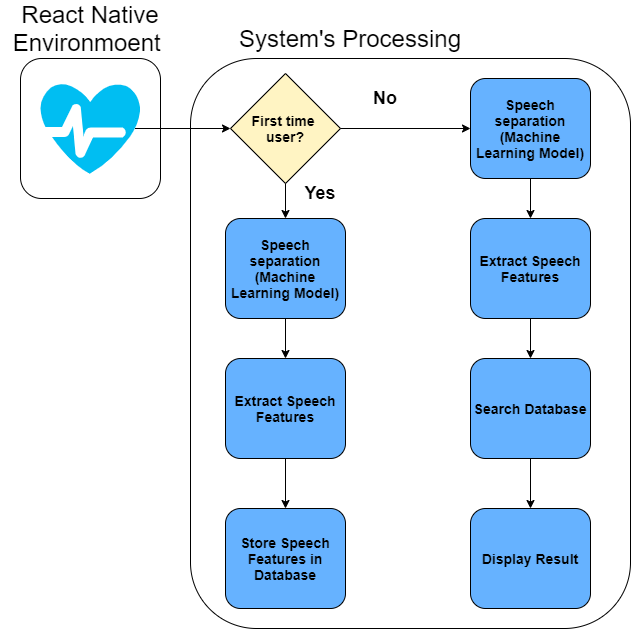

The diagram above was exported from draw.io. Its source (the exported page's mxGraphModel, read from the mxfile embedded in the PNG):
<mxGraphModel dx="2044" dy="756" grid="1" gridSize="10" guides="1" tooltips="1" connect="1" arrows="1" fold="1" page="1" pageScale="1" pageWidth="1100" pageHeight="850" math="0" shadow="0">
  <root>
    <mxCell id="0" />
    <mxCell id="1" parent="0" />
    <mxCell id="T_bMs307GVy9ZAAB3zbs-32" value="" style="rounded=1;whiteSpace=wrap;html=1;fillColor=none;" vertex="1" parent="1">
      <mxGeometry x="90" y="180" width="140" height="140" as="geometry" />
    </mxCell>
    <mxCell id="T_bMs307GVy9ZAAB3zbs-28" value="" style="rounded=1;whiteSpace=wrap;html=1;fillColor=none;" vertex="1" parent="1">
      <mxGeometry x="260" y="180" width="440" height="570" as="geometry" />
    </mxCell>
    <mxCell id="T_bMs307GVy9ZAAB3zbs-2" value="&lt;b&gt;&lt;font style=&quot;font-size: 14px&quot;&gt;Speech separation&lt;br&gt;(Machine Learning Model)&lt;/font&gt;&lt;/b&gt;" style="rounded=1;whiteSpace=wrap;html=1;fillColor=#66B2FF;" vertex="1" parent="1">
      <mxGeometry x="540" y="200" width="120" height="100" as="geometry" />
    </mxCell>
    <mxCell id="T_bMs307GVy9ZAAB3zbs-4" value="&lt;b&gt;&lt;font style=&quot;font-size: 14px&quot;&gt;Extract Speech Features&lt;/font&gt;&lt;/b&gt;" style="rounded=1;whiteSpace=wrap;html=1;fillColor=#66B2FF;" vertex="1" parent="1">
      <mxGeometry x="540" y="340" width="120" height="100" as="geometry" />
    </mxCell>
    <mxCell id="T_bMs307GVy9ZAAB3zbs-5" value="&lt;b&gt;&lt;font style=&quot;font-size: 14px&quot;&gt;Search Database&lt;/font&gt;&lt;/b&gt;" style="rounded=1;whiteSpace=wrap;html=1;fillColor=#66B2FF;" vertex="1" parent="1">
      <mxGeometry x="540" y="480" width="120" height="100" as="geometry" />
    </mxCell>
    <mxCell id="T_bMs307GVy9ZAAB3zbs-6" value="&lt;font style=&quot;font-size: 14px&quot;&gt;&lt;b&gt;Display Result&lt;/b&gt;&lt;/font&gt;" style="rounded=1;whiteSpace=wrap;html=1;fillColor=#66B2FF;" vertex="1" parent="1">
      <mxGeometry x="540" y="630" width="120" height="100" as="geometry" />
    </mxCell>
    <mxCell id="T_bMs307GVy9ZAAB3zbs-7" value="&lt;b&gt;&lt;font style=&quot;font-size: 14px&quot;&gt;First time &lt;br&gt;user?&lt;/font&gt;&lt;/b&gt;" style="rhombus;whiteSpace=wrap;html=1;fillColor=#FFF4C3;" vertex="1" parent="1">
      <mxGeometry x="300" y="195" width="110" height="110" as="geometry" />
    </mxCell>
    <mxCell id="T_bMs307GVy9ZAAB3zbs-19" style="edgeStyle=orthogonalEdgeStyle;rounded=0;orthogonalLoop=1;jettySize=auto;html=1;exitX=0.5;exitY=1;exitDx=0;exitDy=0;entryX=0.5;entryY=0;entryDx=0;entryDy=0;" edge="1" parent="1" source="T_bMs307GVy9ZAAB3zbs-8" target="T_bMs307GVy9ZAAB3zbs-9">
      <mxGeometry relative="1" as="geometry" />
    </mxCell>
    <mxCell id="T_bMs307GVy9ZAAB3zbs-8" value="&lt;b&gt;&lt;font style=&quot;font-size: 14px&quot;&gt;Speech separation&lt;br&gt;(Machine Learning Model)&lt;/font&gt;&lt;/b&gt;" style="rounded=1;whiteSpace=wrap;html=1;fillColor=#66B2FF;" vertex="1" parent="1">
      <mxGeometry x="295" y="340" width="120" height="100" as="geometry" />
    </mxCell>
    <mxCell id="T_bMs307GVy9ZAAB3zbs-20" style="edgeStyle=orthogonalEdgeStyle;rounded=0;orthogonalLoop=1;jettySize=auto;html=1;exitX=0.5;exitY=1;exitDx=0;exitDy=0;entryX=0.5;entryY=0;entryDx=0;entryDy=0;" edge="1" parent="1" source="T_bMs307GVy9ZAAB3zbs-9" target="T_bMs307GVy9ZAAB3zbs-10">
      <mxGeometry relative="1" as="geometry" />
    </mxCell>
    <mxCell id="T_bMs307GVy9ZAAB3zbs-9" value="&lt;b&gt;&lt;font style=&quot;font-size: 14px&quot;&gt;Extract Speech Features&lt;/font&gt;&lt;/b&gt;" style="rounded=1;whiteSpace=wrap;html=1;fillColor=#66B2FF;" vertex="1" parent="1">
      <mxGeometry x="295" y="480" width="120" height="100" as="geometry" />
    </mxCell>
    <mxCell id="T_bMs307GVy9ZAAB3zbs-10" value="&lt;b&gt;&lt;font style=&quot;font-size: 14px&quot;&gt;Store Speech Features in Database&lt;/font&gt;&lt;/b&gt;" style="rounded=1;whiteSpace=wrap;html=1;fillColor=#66B2FF;" vertex="1" parent="1">
      <mxGeometry x="295" y="630" width="120" height="100" as="geometry" />
    </mxCell>
    <mxCell id="T_bMs307GVy9ZAAB3zbs-12" value="" style="endArrow=classic;html=1;exitX=0.945;exitY=0.5;exitDx=0;exitDy=0;entryX=0;entryY=0.5;entryDx=0;entryDy=0;exitPerimeter=0;" edge="1" parent="1" source="T_bMs307GVy9ZAAB3zbs-30" target="T_bMs307GVy9ZAAB3zbs-7">
      <mxGeometry width="50" height="50" relative="1" as="geometry">
        <mxPoint x="230" y="250" as="sourcePoint" />
        <mxPoint x="330" y="460" as="targetPoint" />
      </mxGeometry>
    </mxCell>
    <mxCell id="T_bMs307GVy9ZAAB3zbs-13" value="" style="endArrow=classic;html=1;exitX=1;exitY=0.5;exitDx=0;exitDy=0;entryX=0;entryY=0.5;entryDx=0;entryDy=0;" edge="1" parent="1" source="T_bMs307GVy9ZAAB3zbs-7" target="T_bMs307GVy9ZAAB3zbs-2">
      <mxGeometry width="50" height="50" relative="1" as="geometry">
        <mxPoint x="510" y="510" as="sourcePoint" />
        <mxPoint x="560" y="460" as="targetPoint" />
      </mxGeometry>
    </mxCell>
    <mxCell id="T_bMs307GVy9ZAAB3zbs-14" value="" style="endArrow=classic;html=1;exitX=0.5;exitY=1;exitDx=0;exitDy=0;entryX=0.5;entryY=0;entryDx=0;entryDy=0;" edge="1" parent="1" source="T_bMs307GVy9ZAAB3zbs-2" target="T_bMs307GVy9ZAAB3zbs-4">
      <mxGeometry width="50" height="50" relative="1" as="geometry">
        <mxPoint x="510" y="510" as="sourcePoint" />
        <mxPoint x="560" y="460" as="targetPoint" />
      </mxGeometry>
    </mxCell>
    <mxCell id="T_bMs307GVy9ZAAB3zbs-15" value="" style="endArrow=classic;html=1;exitX=0.5;exitY=1;exitDx=0;exitDy=0;entryX=0.5;entryY=0;entryDx=0;entryDy=0;" edge="1" parent="1" source="T_bMs307GVy9ZAAB3zbs-4" target="T_bMs307GVy9ZAAB3zbs-5">
      <mxGeometry width="50" height="50" relative="1" as="geometry">
        <mxPoint x="510" y="510" as="sourcePoint" />
        <mxPoint x="560" y="460" as="targetPoint" />
      </mxGeometry>
    </mxCell>
    <mxCell id="T_bMs307GVy9ZAAB3zbs-16" value="" style="endArrow=classic;html=1;exitX=0.5;exitY=1;exitDx=0;exitDy=0;entryX=0.5;entryY=0;entryDx=0;entryDy=0;" edge="1" parent="1" source="T_bMs307GVy9ZAAB3zbs-5" target="T_bMs307GVy9ZAAB3zbs-6">
      <mxGeometry width="50" height="50" relative="1" as="geometry">
        <mxPoint x="510" y="510" as="sourcePoint" />
        <mxPoint x="560" y="460" as="targetPoint" />
      </mxGeometry>
    </mxCell>
    <mxCell id="T_bMs307GVy9ZAAB3zbs-17" value="" style="endArrow=classic;html=1;exitX=0.5;exitY=1;exitDx=0;exitDy=0;entryX=0.5;entryY=0;entryDx=0;entryDy=0;" edge="1" parent="1" source="T_bMs307GVy9ZAAB3zbs-7" target="T_bMs307GVy9ZAAB3zbs-8">
      <mxGeometry width="50" height="50" relative="1" as="geometry">
        <mxPoint x="860" y="470" as="sourcePoint" />
        <mxPoint x="910" y="420" as="targetPoint" />
      </mxGeometry>
    </mxCell>
    <mxCell id="T_bMs307GVy9ZAAB3zbs-23" value="&lt;font style=&quot;font-size: 18px&quot;&gt;&lt;b&gt;Yes&lt;/b&gt;&lt;/font&gt;" style="text;html=1;strokeColor=none;fillColor=none;align=center;verticalAlign=middle;whiteSpace=wrap;rounded=0;" vertex="1" parent="1">
      <mxGeometry x="370" y="305" width="40" height="20" as="geometry" />
    </mxCell>
    <mxCell id="T_bMs307GVy9ZAAB3zbs-24" value="&lt;font style=&quot;font-size: 18px&quot;&gt;&lt;b&gt;No&lt;/b&gt;&lt;/font&gt;" style="text;html=1;strokeColor=none;fillColor=none;align=center;verticalAlign=middle;whiteSpace=wrap;rounded=0;" vertex="1" parent="1">
      <mxGeometry x="410" y="210" width="90" height="20" as="geometry" />
    </mxCell>
    <mxCell id="T_bMs307GVy9ZAAB3zbs-29" value="&lt;font style=&quot;font-size: 24px&quot;&gt;System's Processing&lt;/font&gt;" style="text;html=1;strokeColor=none;fillColor=none;align=center;verticalAlign=middle;whiteSpace=wrap;rounded=0;" vertex="1" parent="1">
      <mxGeometry x="295" y="150" width="250" height="20" as="geometry" />
    </mxCell>
    <mxCell id="T_bMs307GVy9ZAAB3zbs-30" value="" style="verticalLabelPosition=bottom;html=1;verticalAlign=top;align=center;strokeColor=none;fillColor=#00BEF2;shape=mxgraph.azure.health_monitoring;" vertex="1" parent="1">
      <mxGeometry x="110" y="204.68" width="100" height="90.63" as="geometry" />
    </mxCell>
    <mxCell id="T_bMs307GVy9ZAAB3zbs-34" value="&lt;font style=&quot;font-size: 24px&quot;&gt;React Native Environmoent&amp;nbsp;&lt;/font&gt;" style="text;html=1;strokeColor=none;fillColor=none;align=center;verticalAlign=middle;whiteSpace=wrap;rounded=0;" vertex="1" parent="1">
      <mxGeometry x="70" y="140" width="180" height="20" as="geometry" />
    </mxCell>
  </root>
</mxGraphModel>